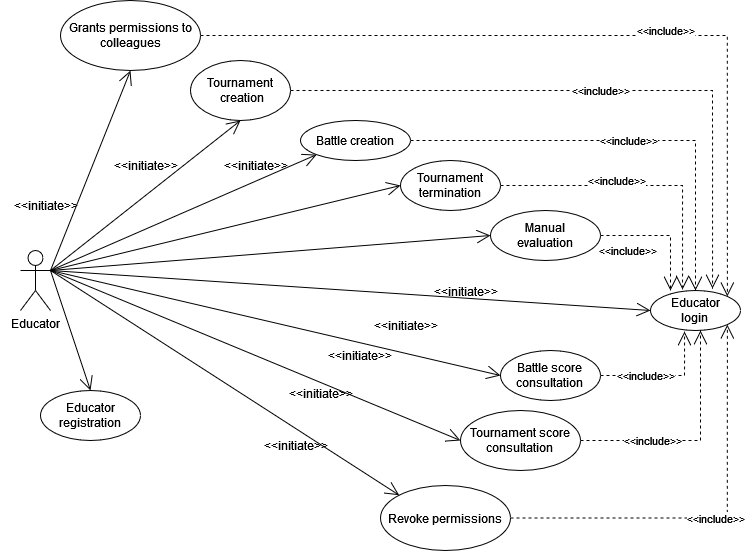

The diagram above was exported from draw.io. Its source (the exported page's mxGraphModel, read from the mxfile embedded in the PNG):
<mxGraphModel dx="1290" dy="566" grid="1" gridSize="10" guides="1" tooltips="1" connect="1" arrows="1" fold="1" page="1" pageScale="1" pageWidth="827" pageHeight="1169" math="0" shadow="0">
  <root>
    <mxCell id="0" />
    <mxCell id="1" parent="0" />
    <mxCell id="ursSqG86aO193znTmj6A-1" value="Educator" style="shape=umlActor;verticalLabelPosition=bottom;verticalAlign=top;html=1;outlineConnect=0;" parent="1" vertex="1">
      <mxGeometry x="120" y="280" width="30" height="60" as="geometry" />
    </mxCell>
    <mxCell id="ursSqG86aO193znTmj6A-5" value="" style="endArrow=open;endFill=1;endSize=12;html=1;rounded=0;entryX=0.5;entryY=0;entryDx=0;entryDy=0;" parent="1" target="ursSqG86aO193znTmj6A-6" edge="1">
      <mxGeometry width="160" relative="1" as="geometry">
        <mxPoint x="150" y="300" as="sourcePoint" />
        <mxPoint x="320" y="160" as="targetPoint" />
      </mxGeometry>
    </mxCell>
    <mxCell id="ursSqG86aO193znTmj6A-6" value="Educator registration" style="ellipse;whiteSpace=wrap;html=1;" parent="1" vertex="1">
      <mxGeometry x="140" y="420" width="100" height="50" as="geometry" />
    </mxCell>
    <mxCell id="ursSqG86aO193znTmj6A-7" value="" style="endArrow=open;endFill=1;endSize=12;html=1;rounded=0;entryX=0;entryY=0.5;entryDx=0;entryDy=0;" parent="1" target="ursSqG86aO193znTmj6A-8" edge="1">
      <mxGeometry width="160" relative="1" as="geometry">
        <mxPoint x="150" y="300" as="sourcePoint" />
        <mxPoint x="340" y="230" as="targetPoint" />
      </mxGeometry>
    </mxCell>
    <mxCell id="ursSqG86aO193znTmj6A-8" value="&lt;div&gt;Educator&lt;/div&gt;&lt;div&gt;login&lt;br&gt;&lt;/div&gt;" style="ellipse;whiteSpace=wrap;html=1;" parent="1" vertex="1">
      <mxGeometry x="750" y="320" width="90" height="40" as="geometry" />
    </mxCell>
    <mxCell id="ursSqG86aO193znTmj6A-10" value="&amp;lt;&amp;lt;initiate&amp;gt;&amp;gt;" style="text;html=1;align=center;verticalAlign=middle;resizable=0;points=[];autosize=1;strokeColor=none;fillColor=none;" parent="1" vertex="1">
      <mxGeometry x="200" y="180" width="90" height="30" as="geometry" />
    </mxCell>
    <mxCell id="ursSqG86aO193znTmj6A-12" value="&amp;lt;&amp;lt;initiate&amp;gt;&amp;gt;" style="text;html=1;align=center;verticalAlign=middle;resizable=0;points=[];autosize=1;strokeColor=none;fillColor=none;" parent="1" vertex="1">
      <mxGeometry x="460" y="340" width="90" height="30" as="geometry" />
    </mxCell>
    <mxCell id="ursSqG86aO193znTmj6A-13" value="&lt;div&gt;Tournament&lt;/div&gt;&lt;div&gt;&amp;nbsp;creation&lt;/div&gt;" style="ellipse;whiteSpace=wrap;html=1;" parent="1" vertex="1">
      <mxGeometry x="290" y="90" width="100" height="60" as="geometry" />
    </mxCell>
    <mxCell id="ursSqG86aO193znTmj6A-14" value="" style="endArrow=open;endFill=1;endSize=12;html=1;rounded=0;entryX=0.5;entryY=1;entryDx=0;entryDy=0;" parent="1" target="ursSqG86aO193znTmj6A-13" edge="1">
      <mxGeometry width="160" relative="1" as="geometry">
        <mxPoint x="150" y="300" as="sourcePoint" />
        <mxPoint x="490" y="340" as="targetPoint" />
      </mxGeometry>
    </mxCell>
    <mxCell id="ursSqG86aO193znTmj6A-15" value="&amp;lt;&amp;lt;initiate&amp;gt;&amp;gt;" style="text;html=1;align=center;verticalAlign=middle;resizable=0;points=[];autosize=1;strokeColor=none;fillColor=none;" parent="1" vertex="1">
      <mxGeometry x="100" y="220" width="90" height="30" as="geometry" />
    </mxCell>
    <mxCell id="ursSqG86aO193znTmj6A-17" value="&amp;lt;&amp;lt;include&amp;gt;&amp;gt;" style="endArrow=open;endSize=12;dashed=1;html=1;rounded=0;exitX=1;exitY=0.5;exitDx=0;exitDy=0;edgeStyle=orthogonalEdgeStyle;entryX=0.689;entryY=-0.05;entryDx=0;entryDy=0;entryPerimeter=0;" parent="1" source="ursSqG86aO193znTmj6A-13" target="ursSqG86aO193znTmj6A-8" edge="1">
      <mxGeometry width="160" relative="1" as="geometry">
        <mxPoint x="420" y="120" as="sourcePoint" />
        <mxPoint x="690" y="210" as="targetPoint" />
      </mxGeometry>
    </mxCell>
    <mxCell id="ursSqG86aO193znTmj6A-19" value="Grants permissions to colleagues" style="ellipse;whiteSpace=wrap;html=1;" parent="1" vertex="1">
      <mxGeometry x="160" y="30" width="140" height="70" as="geometry" />
    </mxCell>
    <mxCell id="ursSqG86aO193znTmj6A-20" value="" style="endArrow=open;endFill=1;endSize=12;html=1;rounded=0;entryX=0.5;entryY=1;entryDx=0;entryDy=0;" parent="1" target="ursSqG86aO193znTmj6A-19" edge="1">
      <mxGeometry width="160" relative="1" as="geometry">
        <mxPoint x="150" y="300" as="sourcePoint" />
        <mxPoint x="490" y="340" as="targetPoint" />
      </mxGeometry>
    </mxCell>
    <mxCell id="ursSqG86aO193znTmj6A-23" value="&amp;lt;&amp;lt;include&amp;gt;&amp;gt;" style="endArrow=open;endSize=12;dashed=1;html=1;rounded=0;exitX=1;exitY=0.5;exitDx=0;exitDy=0;entryX=1;entryY=0;entryDx=0;entryDy=0;edgeStyle=orthogonalEdgeStyle;" parent="1" source="ursSqG86aO193znTmj6A-19" target="ursSqG86aO193znTmj6A-8" edge="1">
      <mxGeometry x="0.1819" y="5" width="160" relative="1" as="geometry">
        <mxPoint x="330" y="340" as="sourcePoint" />
        <mxPoint x="670" y="510" as="targetPoint" />
        <mxPoint as="offset" />
      </mxGeometry>
    </mxCell>
    <mxCell id="ursSqG86aO193znTmj6A-27" value="Battle creation" style="ellipse;whiteSpace=wrap;html=1;" parent="1" vertex="1">
      <mxGeometry x="400" y="150" width="110" height="40" as="geometry" />
    </mxCell>
    <mxCell id="ursSqG86aO193znTmj6A-28" value="" style="endArrow=open;endFill=1;endSize=12;html=1;rounded=0;entryX=0;entryY=1;entryDx=0;entryDy=0;" parent="1" target="ursSqG86aO193znTmj6A-27" edge="1">
      <mxGeometry width="160" relative="1" as="geometry">
        <mxPoint x="150" y="300" as="sourcePoint" />
        <mxPoint x="490" y="240" as="targetPoint" />
      </mxGeometry>
    </mxCell>
    <mxCell id="ursSqG86aO193znTmj6A-29" value="&amp;lt;&amp;lt;initiate&amp;gt;&amp;gt;" style="text;html=1;align=center;verticalAlign=middle;resizable=0;points=[];autosize=1;strokeColor=none;fillColor=none;" parent="1" vertex="1">
      <mxGeometry x="310" y="180" width="90" height="30" as="geometry" />
    </mxCell>
    <mxCell id="ursSqG86aO193znTmj6A-30" value="&amp;lt;&amp;lt;include&amp;gt;&amp;gt;" style="endArrow=open;endSize=12;dashed=1;html=1;rounded=0;exitX=1;exitY=0.5;exitDx=0;exitDy=0;entryX=0.5;entryY=0;entryDx=0;entryDy=0;edgeStyle=orthogonalEdgeStyle;" parent="1" source="ursSqG86aO193znTmj6A-27" target="ursSqG86aO193znTmj6A-8" edge="1">
      <mxGeometry width="160" relative="1" as="geometry">
        <mxPoint x="330" y="240" as="sourcePoint" />
        <mxPoint x="490" y="240" as="targetPoint" />
      </mxGeometry>
    </mxCell>
    <mxCell id="ursSqG86aO193znTmj6A-31" value="&amp;lt;&amp;lt;initiate&amp;gt;&amp;gt;" style="text;html=1;align=center;verticalAlign=middle;resizable=0;points=[];autosize=1;strokeColor=none;fillColor=none;" parent="1" vertex="1">
      <mxGeometry x="520" y="306" width="90" height="30" as="geometry" />
    </mxCell>
    <mxCell id="ursSqG86aO193znTmj6A-35" value="&lt;div&gt;Tournament&lt;/div&gt;&lt;div&gt;termination&lt;br&gt;&lt;/div&gt;" style="ellipse;whiteSpace=wrap;html=1;" parent="1" vertex="1">
      <mxGeometry x="500" y="190" width="100" height="50" as="geometry" />
    </mxCell>
    <mxCell id="ursSqG86aO193znTmj6A-36" value="" style="endArrow=open;endFill=1;endSize=12;html=1;rounded=0;entryX=0;entryY=0.5;entryDx=0;entryDy=0;" parent="1" target="ursSqG86aO193znTmj6A-35" edge="1">
      <mxGeometry width="160" relative="1" as="geometry">
        <mxPoint x="150" y="300" as="sourcePoint" />
        <mxPoint x="420" y="250" as="targetPoint" />
      </mxGeometry>
    </mxCell>
    <mxCell id="ursSqG86aO193znTmj6A-37" value="&amp;lt;&amp;lt;include&amp;gt;&amp;gt;" style="endArrow=open;endSize=12;dashed=1;html=1;rounded=0;exitX=1;exitY=0.5;exitDx=0;exitDy=0;entryX=0.356;entryY=-0.025;entryDx=0;entryDy=0;entryPerimeter=0;edgeStyle=orthogonalEdgeStyle;" parent="1" source="ursSqG86aO193znTmj6A-35" target="ursSqG86aO193znTmj6A-8" edge="1">
      <mxGeometry x="-0.1908" y="5" width="160" relative="1" as="geometry">
        <mxPoint x="330" y="240" as="sourcePoint" />
        <mxPoint x="490" y="240" as="targetPoint" />
        <mxPoint as="offset" />
      </mxGeometry>
    </mxCell>
    <mxCell id="ursSqG86aO193znTmj6A-38" value="&lt;div&gt;Manual&lt;/div&gt;&lt;div&gt;evaluation&lt;br&gt;&lt;/div&gt;" style="ellipse;whiteSpace=wrap;html=1;" parent="1" vertex="1">
      <mxGeometry x="590" y="240" width="110" height="50" as="geometry" />
    </mxCell>
    <mxCell id="ursSqG86aO193znTmj6A-39" value="" style="endArrow=open;endFill=1;endSize=12;html=1;rounded=0;exitX=1;exitY=0.3333333333333333;exitDx=0;exitDy=0;exitPerimeter=0;entryX=0;entryY=0.5;entryDx=0;entryDy=0;" parent="1" source="ursSqG86aO193znTmj6A-1" target="ursSqG86aO193znTmj6A-38" edge="1">
      <mxGeometry width="160" relative="1" as="geometry">
        <mxPoint x="330" y="240" as="sourcePoint" />
        <mxPoint x="490" y="240" as="targetPoint" />
      </mxGeometry>
    </mxCell>
    <mxCell id="ursSqG86aO193znTmj6A-40" value="&amp;lt;&amp;lt;include&amp;gt;&amp;gt;" style="endArrow=open;endSize=12;dashed=1;html=1;rounded=0;exitX=1;exitY=0.5;exitDx=0;exitDy=0;entryX=0.222;entryY=0;entryDx=0;entryDy=0;entryPerimeter=0;edgeStyle=orthogonalEdgeStyle;" parent="1" source="ursSqG86aO193znTmj6A-38" target="ursSqG86aO193znTmj6A-8" edge="1">
      <mxGeometry x="-0.5676" y="-15" width="160" relative="1" as="geometry">
        <mxPoint x="330" y="240" as="sourcePoint" />
        <mxPoint x="490" y="240" as="targetPoint" />
        <mxPoint as="offset" />
      </mxGeometry>
    </mxCell>
    <mxCell id="ursSqG86aO193znTmj6A-41" value="&lt;div&gt;Battle score&lt;/div&gt;&lt;div&gt;consultation&lt;br&gt;&lt;/div&gt;" style="ellipse;whiteSpace=wrap;html=1;" parent="1" vertex="1">
      <mxGeometry x="600" y="380" width="100" height="50" as="geometry" />
    </mxCell>
    <mxCell id="ursSqG86aO193znTmj6A-42" value="" style="endArrow=open;endFill=1;endSize=12;html=1;rounded=0;exitX=1;exitY=0.3333333333333333;exitDx=0;exitDy=0;exitPerimeter=0;entryX=0;entryY=0.5;entryDx=0;entryDy=0;" parent="1" source="ursSqG86aO193znTmj6A-1" target="ursSqG86aO193znTmj6A-41" edge="1">
      <mxGeometry width="160" relative="1" as="geometry">
        <mxPoint x="400" y="310" as="sourcePoint" />
        <mxPoint x="560" y="310" as="targetPoint" />
      </mxGeometry>
    </mxCell>
    <mxCell id="ursSqG86aO193znTmj6A-43" value="&amp;lt;&amp;lt;initiate&amp;gt;&amp;gt;" style="text;html=1;align=center;verticalAlign=middle;resizable=0;points=[];autosize=1;strokeColor=none;fillColor=none;" parent="1" vertex="1">
      <mxGeometry x="414" y="370" width="90" height="30" as="geometry" />
    </mxCell>
    <mxCell id="ursSqG86aO193znTmj6A-44" value="&amp;lt;&amp;lt;include&amp;gt;&amp;gt;" style="endArrow=open;endSize=12;dashed=1;html=1;rounded=0;exitX=1;exitY=0.5;exitDx=0;exitDy=0;entryX=0.378;entryY=1.025;entryDx=0;entryDy=0;edgeStyle=orthogonalEdgeStyle;entryPerimeter=0;" parent="1" source="ursSqG86aO193znTmj6A-41" target="ursSqG86aO193znTmj6A-8" edge="1">
      <mxGeometry x="-0.2986" width="160" relative="1" as="geometry">
        <mxPoint x="710" y="470" as="sourcePoint" />
        <mxPoint x="870" y="470" as="targetPoint" />
        <mxPoint as="offset" />
      </mxGeometry>
    </mxCell>
    <mxCell id="ursSqG86aO193znTmj6A-46" value="&lt;div&gt;Tournament score&lt;/div&gt;&lt;div&gt;consultation&lt;br&gt;&lt;/div&gt;" style="ellipse;whiteSpace=wrap;html=1;" parent="1" vertex="1">
      <mxGeometry x="560" y="440" width="120" height="60" as="geometry" />
    </mxCell>
    <mxCell id="ursSqG86aO193znTmj6A-47" value="" style="endArrow=open;endFill=1;endSize=12;html=1;rounded=0;entryX=0;entryY=0.5;entryDx=0;entryDy=0;" parent="1" target="ursSqG86aO193znTmj6A-46" edge="1">
      <mxGeometry width="160" relative="1" as="geometry">
        <mxPoint x="150" y="300" as="sourcePoint" />
        <mxPoint x="560" y="310" as="targetPoint" />
      </mxGeometry>
    </mxCell>
    <mxCell id="ursSqG86aO193znTmj6A-48" value="&amp;lt;&amp;lt;initiate&amp;gt;&amp;gt;" style="text;html=1;align=center;verticalAlign=middle;resizable=0;points=[];autosize=1;strokeColor=none;fillColor=none;" parent="1" vertex="1">
      <mxGeometry x="375" y="408" width="90" height="30" as="geometry" />
    </mxCell>
    <mxCell id="ursSqG86aO193znTmj6A-49" value="&amp;lt;&amp;lt;include&amp;gt;&amp;gt;" style="endArrow=open;endSize=12;dashed=1;html=1;rounded=0;exitX=1;exitY=0.5;exitDx=0;exitDy=0;edgeStyle=orthogonalEdgeStyle;" parent="1" source="ursSqG86aO193znTmj6A-46" edge="1">
      <mxGeometry x="-0.3778" width="160" relative="1" as="geometry">
        <mxPoint x="740" y="480" as="sourcePoint" />
        <mxPoint x="800" y="360" as="targetPoint" />
        <mxPoint as="offset" />
        <Array as="points">
          <mxPoint x="800" y="470" />
          <mxPoint x="800" y="360" />
        </Array>
      </mxGeometry>
    </mxCell>
    <mxCell id="2EIKxSMnBHowUbpV2fzw-1" value="Revoke permissions" style="ellipse;whiteSpace=wrap;html=1;" vertex="1" parent="1">
      <mxGeometry x="480" y="515" width="130" height="65" as="geometry" />
    </mxCell>
    <mxCell id="2EIKxSMnBHowUbpV2fzw-2" value="" style="endArrow=open;endFill=1;endSize=12;html=1;rounded=0;exitX=1;exitY=0.3333333333333333;exitDx=0;exitDy=0;exitPerimeter=0;entryX=0;entryY=0;entryDx=0;entryDy=0;" edge="1" parent="1" source="ursSqG86aO193znTmj6A-1" target="2EIKxSMnBHowUbpV2fzw-1">
      <mxGeometry width="160" relative="1" as="geometry">
        <mxPoint x="570" y="390" as="sourcePoint" />
        <mxPoint x="730" y="390" as="targetPoint" />
      </mxGeometry>
    </mxCell>
    <mxCell id="2EIKxSMnBHowUbpV2fzw-3" value="&amp;lt;&amp;lt;initiate&amp;gt;&amp;gt;" style="text;html=1;align=center;verticalAlign=middle;resizable=0;points=[];autosize=1;strokeColor=none;fillColor=none;" vertex="1" parent="1">
      <mxGeometry x="350" y="460" width="90" height="30" as="geometry" />
    </mxCell>
    <mxCell id="2EIKxSMnBHowUbpV2fzw-4" value="&amp;lt;&amp;lt;include&amp;gt;&amp;gt;" style="endArrow=open;endSize=12;dashed=1;html=1;rounded=0;exitX=1;exitY=0.5;exitDx=0;exitDy=0;entryX=1;entryY=1;entryDx=0;entryDy=0;edgeStyle=orthogonalEdgeStyle;" edge="1" parent="1" source="2EIKxSMnBHowUbpV2fzw-1" target="ursSqG86aO193znTmj6A-8">
      <mxGeometry width="160" relative="1" as="geometry">
        <mxPoint x="715" y="580" as="sourcePoint" />
        <mxPoint x="875" y="580" as="targetPoint" />
      </mxGeometry>
    </mxCell>
  </root>
</mxGraphModel>